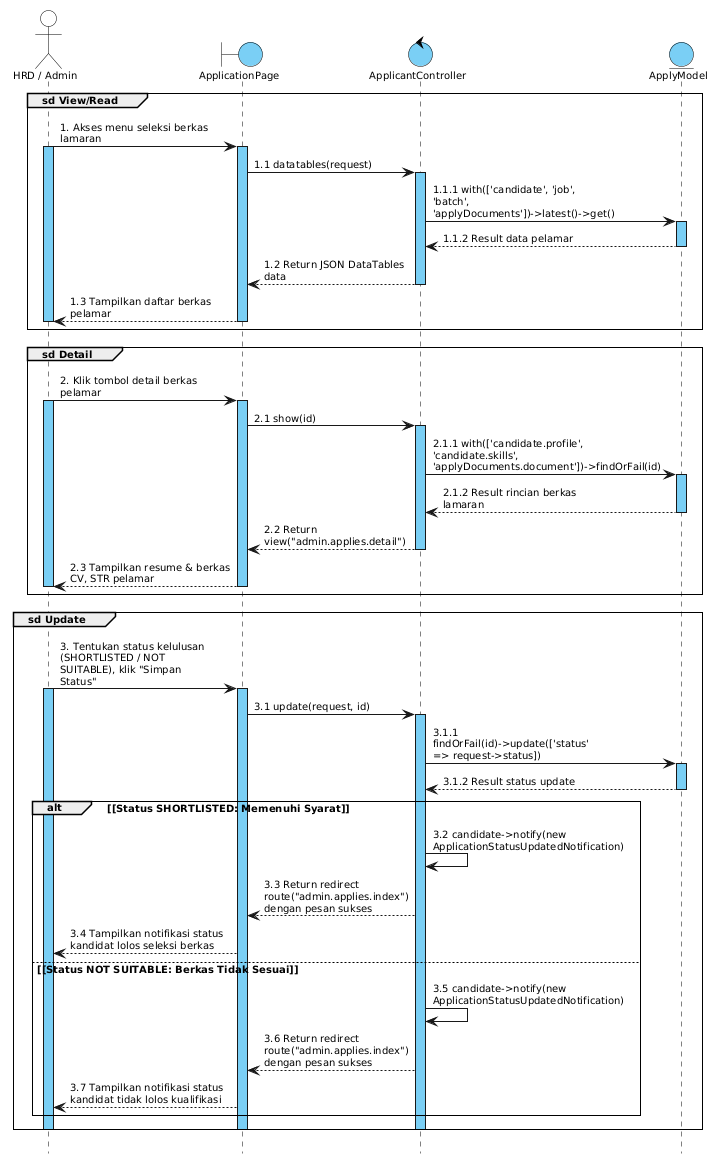

The diagram above was rendered by PlantUML. Its source (embedded in the PNG):
@startuml
skinparam defaultFontName Arial
skinparam defaultFontSize 10
skinparam shadowing false
skinparam sequenceArrowThickness 1
skinparam sequenceParticipantBorderThickness 1
skinparam sequenceLifeLineBorderColor #000000
skinparam sequenceLifeLineBorderThickness 1
skinparam sequenceLifeLineBackgroundColor #7ACFF5
skinparam sequenceGroupBorderThickness 1
skinparam sequenceGroupFontSize 10
skinparam sequenceGroupHeaderFontColor #000000
skinparam sequenceGroupFontColor #000000
skinparam sequenceMessageAlign left
skinparam responseMessageBelowArrow true
skinparam maxMessageSize 160
skinparam pageMargin 10
hide footbox

skinparam participant {
  BackgroundColor #7ACFF5
  BorderColor #000000
  FontSize 10
}

skinparam actor {
  BackgroundColor #FFFFFF
  BorderColor #000000
  FontSize 10
}

skinparam boundary {
  BackgroundColor #7ACFF5
  BorderColor #000000
  FontSize 10
}

skinparam control {
  BackgroundColor #7ACFF5
  BorderColor #000000
  FontSize 10
}

skinparam entity {
  BackgroundColor #7ACFF5
  BorderColor #000000
  FontSize 10
}

' Deklarasi Lifeline
actor "HRD / Admin" as HRD
boundary "ApplicationPage" as Page
control "ApplicantController" as Controller
entity "ApplyModel" as Model

' Group sd View/Read: Akses Daftar Berkas Lamaran
group sd View/Read
  HRD -> Page : 1. Akses menu seleksi berkas lamaran
  activate HRD
  activate Page
  Page -> Controller : 1.1 datatables(request)
  activate Controller
  Controller -> Model : 1.1.1 with(['candidate', 'job', 'batch', 'applyDocuments'])->latest()->get()
  activate Model
  Model --> Controller : 1.1.2 Result data pelamar
  deactivate Model
  Controller --> Page : 1.2 Return JSON DataTables data
  deactivate Controller
  Page --> HRD : 1.3 Tampilkan daftar berkas pelamar
  deactivate Page
  deactivate HRD
end

' Group sd Detail: Pratinjau Dokumen Pelamar
group sd Detail
  HRD -> Page : 2. Klik tombol detail berkas pelamar
  activate HRD
  activate Page
  Page -> Controller : 2.1 show(id)
  activate Controller
  Controller -> Model : 2.1.1 with(['candidate.profile', 'candidate.skills', 'applyDocuments.document'])->findOrFail(id)
  activate Model
  Model --> Controller : 2.1.2 Result rincian berkas lamaran
  deactivate Model
  Controller --> Page : 2.2 Return view("admin.applies.detail")
  deactivate Controller
  Page --> HRD : 2.3 Tampilkan resume & berkas CV, STR pelamar
  deactivate Page
  deactivate HRD
end

' Group sd Update: Pembaruan Status Lamaran
group sd Update
  HRD -> Page : 3. Tentukan status kelulusan (SHORTLISTED / NOT SUITABLE), klik "Simpan Status"
  activate HRD
  activate Page
  Page -> Controller : 3.1 update(request, id)
  activate Controller
  Controller -> Model : 3.1.1 findOrFail(id)->update(['status' => request->status])
  activate Model
  Model --> Controller : 3.1.2 Result status update
  deactivate Model

  alt <font color=black>[Status SHORTLISTED: Memenuhi Syarat]</font>
    Controller -> Controller : 3.2 candidate->notify(new ApplicationStatusUpdatedNotification)
    Controller --> Page : 3.3 Return redirect route("admin.applies.index") dengan pesan sukses
    Page --> HRD : 3.4 Tampilkan notifikasi status kandidat lolos seleksi berkas
  else <font color=black>[Status NOT SUITABLE: Berkas Tidak Sesuai]</font>
    Controller -> Controller : 3.5 candidate->notify(new ApplicationStatusUpdatedNotification)
    Controller --> Page : 3.6 Return redirect route("admin.applies.index") dengan pesan sukses
    Page --> HRD : 3.7 Tampilkan notifikasi status kandidat tidak lolos kualifikasi
  end
  deactivate Controller
  deactivate Page
  deactivate HRD
end
@enduml